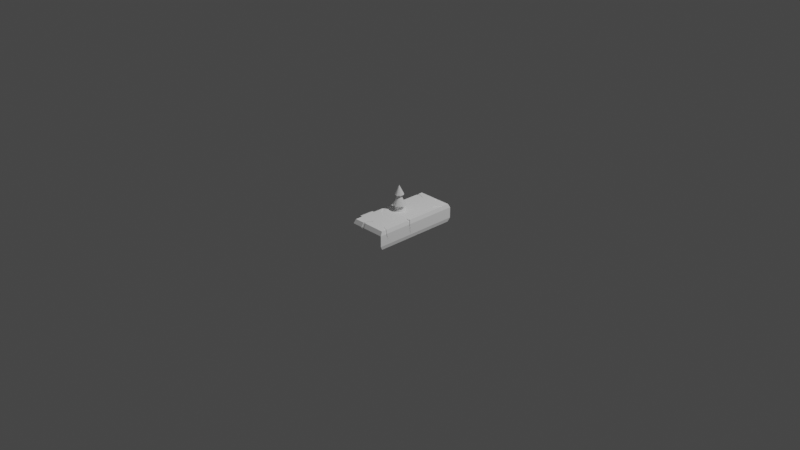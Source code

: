 # Source: WoodenElementRight.blend  (saved by Blender 3.0.42; exported with 4.5.12 LTS)
import bpy
from mathutils import Matrix  # noqa: F401  (used for matrix-valued properties, if any)

bpy.ops.wm.read_factory_settings(use_empty=True)
scene = bpy.context.scene
scene.name = 'Scene'

# ---- collections
col_collection = bpy.data.collections.new('Collection'); scene.collection.children.link(col_collection)

# ---- materials (node trees are filled in below, after node groups)
mat_zipcolor = bpy.data.materials.new('ZIPColor')
mat_zipcolor.use_transparent_shadow = False
mat_zipcolor.diffuse_color = (1.0, 1.0, 1.0, 1.0)

# ---- material node trees

# ---- world
world_world = bpy.data.worlds.new('World'); scene.world = world_world
world_world.use_nodes = True; world_world.node_tree.nodes.clear()
_N = world_world.node_tree.nodes; _L = world_world.node_tree.links
n0 = _N.new('ShaderNodeOutputWorld'); n0.name = 'World Output'; n0.location = (300, 300)
n1 = _N.new('ShaderNodeBackground'); n1.name = 'Background'; n1.location = (10, 300)
n1.inputs[0].default_value = (0.05088, 0.05088, 0.05088, 1.0)
_L.new(n1.outputs[0], n0.inputs[0])
n0.is_active_output = True
world_world.color = (0.05088, 0.05088, 0.05088)
world_world.use_sun_shadow = False
world_world.sun_shadow_jitter_overblur = 0.0

# ---- cameras
cam_camera = bpy.data.cameras.new('Camera')
cam_camera.clip_end = 100.0
cam_camera.ortho_scale = 7.314

# ---- lights
light_light = bpy.data.lights.new('Light', 'POINT')
light_light.transmission_factor = 0.0
light_light.energy = 1000.0
light_light.shadow_soft_size = 0.1
light_light.shadow_maximum_resolution = 0.006
light_light.use_absolute_resolution = True

# ---- meshes
me_cube_002 = bpy.data.meshes.new('Cube.002')
me_cube_002.from_pydata([(0.24, 0.456, -0.1), (0.24, 0.456, 0.1), (0.24, -0.456, -0.1), (0.24, -0.456, 0.1), (-0.14, 0.456, -0.1), (-0.14, 0.456, 0.1), (-0.14, -0.456, -0.1), (-0.14, -0.456, 0.1), (0.24, -0.304, -0.1), (0.24, -0.152, -0.1), (0.24, 1.88e-08, -0.1), (0.24, 0.152, -0.1), (0.24, 0.304, -0.1), (0.24, 0.304, 0.1), (0.24, 0.152, 0.1), (0.24, 1.88e-08, 0.1), (0.24, -0.152, 0.1), (0.24, -0.304, 0.1), (-0.14, 0.304, -0.1), (-0.14, 0.152, -0.1), (-0.14, -1.442e-08, -0.1), (-0.14, -0.152, -0.1), (-0.14, -0.304, -0.1), (-0.14, -0.304, 0.1), (-0.14, -0.152, 0.1), (-0.14, -1.442e-08, 0.1), (-0.14, 0.152, 0.1), (-0.14, 0.304, 0.1), (0.25, 0.48, -0.05833), (0.25, 0.48, 0.05833), (0.25, -0.48, 0.05833), (0.25, -0.48, -0.05833), (-0.15, -0.48, 0.05833), (-0.15, -0.48, -0.05833), (-0.15, 0.48, 0.05833), (-0.15, 0.48, -0.05833), (-0.15, -0.32, 0.05833), (-0.15, -0.32, -0.05833), (-0.15, -0.16, 0.05833), (-0.15, -0.16, -0.05833), (-0.15, -1.53e-08, 0.05833), (-0.15, -1.53e-08, -0.05833), (-0.15, 0.14, 0.07292), (-0.15, 0.14, -0.07292), (-0.15, 0.34, 0.07292), (-0.15, 0.34, -0.07292), (0.25, 0.32, 0.05833), (0.25, 0.32, -0.05833), (0.25, 0.16, 0.05833), (0.25, 0.16, -0.05833), (0.25, 1.967e-08, 0.05833), (0.25, 1.967e-08, -0.05833), (0.25, -0.16, 0.05833), (0.25, -0.16, -0.05833), (0.25, -0.32, 0.05833), (0.25, -0.32, -0.05833), (-0.05, 0.16, 0.05833), (-0.05, 0.16, -0.05833), (-0.05, 0.32, 0.05833), (-0.05, 0.32, -0.05833), (-0.225, -0.32, 0.05833), (-0.225, -0.32, -0.05833), (-0.225, -0.16, 0.05833), (-0.225, -0.16, -0.05833), (-0.25, -0.304, 0.04667), (-0.25, -0.304, -0.04667), (-0.25, -0.176, 0.04667), (-0.25, -0.176, -0.04667), (-0.14, 0.3794, 0.1), (-0.14, 0.4096, 0.1), (-0.15, 0.3921, 0.06749), (-0.04524, 0.3799, 0.1), (-0.14, 0.3794, 0.1), (-0.14, 0.4096, 0.1), (-0.15, 0.3921, 0.06749), (-0.04524, 0.3799, 0.1), (-0.1374, 0.3794, 0.09651), (-0.1374, 0.4096, 0.09651), (-0.04266, 0.3799, 0.09651), (-0.1474, 0.3921, 0.06401), (0.07559, 0.456, 0.1), (0.08994, 0.456, 0.1), (0.08391, 0.4011, 0.1), (0.08646, 0.4708, 0.07434), (0.07559, 0.4545, 0.09742), (0.08994, 0.4545, 0.09742), (0.08391, 0.3996, 0.09742), (0.08646, 0.4693, 0.07176), (0.2009, 0.304, 0.1), (0.1879, 0.304, 0.1), (0.25, 0.3694, 0.05833), (0.24, 0.3846, 0.1), (0.24, 0.3625, 0.1), (0.2068, 0.3489, 0.1), (0.2174, 0.3353, 0.1), (0.1704, 0.2569, 0.1), (0.1996, 0.304, 0.09699), (0.1866, 0.304, 0.09699), (0.2387, 0.3846, 0.09699), (0.2387, 0.3625, 0.09699), (0.2055, 0.3489, 0.09699), (0.2161, 0.3353, 0.09699), (0.1691, 0.2569, 0.09699), (0.2487, 0.3694, 0.05532), (0.25, -0.08785, 0.05833), (0.25, -0.1054, 0.05833), (0.25, -0.08038, -0.05833), (0.24, -0.0811, 0.1), (0.24, -0.1064, 0.1), (0.1925, -0.09003, 0.1), (0.2368, -0.08785, 0.05007), (0.2368, -0.1054, 0.05007), (0.2268, -0.0811, 0.09173), (0.2268, -0.1064, 0.09173), (0.2368, -0.08038, -0.0666), (0.1792, -0.09003, 0.09173), (0.24, -0.3986, 0.1), (0.24, -0.4183, 0.1), (0.25, -0.3992, 0.05833), (0.25, -0.4164, 0.05833), (0.25, -0.3802, -0.011), (0.1752, -0.3709, 0.1), (0.2326, -0.3986, 0.09535), (0.2326, -0.4183, 0.09535), (0.2426, -0.3992, 0.05368), (0.2426, -0.4164, 0.05368), (0.2426, -0.3802, -0.01565), (0.1678, -0.3709, 0.09535), (0.01844, -0.48, -0.05833), (-0.005606, -0.48, -0.05833), (0.001284, -0.456, 0.1), (-0.02799, -0.456, 0.1), (-0.008155, -0.456, -0.1), (0.01272, -0.456, -0.1), (0.004599, -0.48, 0.05833), (-0.02796, -0.48, 0.05833), (0.02878, -0.304, -0.1), (0.0123, -0.3692, 0.1), (0.01844, -0.476, -0.05833), (-0.005606, -0.476, -0.05833), (0.001284, -0.452, 0.1), (-0.02799, -0.452, 0.1), (-0.008155, -0.452, -0.1), (0.01272, -0.452, -0.1), (0.004599, -0.476, 0.05833), (-0.02796, -0.476, 0.05833), (0.0123, -0.3652, 0.1), (0.02878, -0.3, -0.1), (-0.14, -0.09829, 0.1), (-0.14, -0.05665, 0.1), (-0.15, -0.0825, 0.05833), (-0.15, -0.05364, 0.05833), (-0.06346, -0.152, 0.1), (-0.1029, -0.152, 0.1), (-0.04783, -0.1879, 0.1), (-0.15, -0.1021, -0.0259), (-0.1371, -0.09829, 0.09672), (-0.1371, -0.05665, 0.09672), (-0.1471, -0.0825, 0.05505), (-0.1471, -0.05364, 0.05505), (-0.06056, -0.152, 0.09672), (-0.1, -0.152, 0.09672), (-0.04493, -0.1879, 0.09672), (-0.1471, -0.1021, -0.02918), (-0.14, 0.4092, -0.1), (-0.14, 0.3834, -0.1), (-0.15, 0.4176, -0.06484), (-0.0685, 0.3465, -0.1), (-0.1367, 0.4092, -0.09558), (-0.1367, 0.3834, -0.09558), (-0.1467, 0.4176, -0.06042), (-0.06517, 0.3465, -0.09558), (0.09505, 0.48, -0.05833), (0.121, 0.48, -0.05833), (0.1117, 0.456, -0.1), (0.09077, 0.456, -0.1), (0.07481, 0.48, 0.02758), (0.03693, 0.3491, -0.1), (0.09505, 0.4754, -0.05465), (0.121, 0.4754, -0.05465), (0.1117, 0.4514, -0.09632), (0.09077, 0.4514, -0.09632), (0.07481, 0.4754, 0.03126), (0.03693, 0.3446, -0.09632), (0.25, 0.2428, -0.05833), (0.24, 0.2206, -0.1), (0.24, 0.2386, -0.1), (0.1949, 0.2368, -0.1), (0.2389, 0.2206, -0.0986), (0.2389, 0.2386, -0.0986), (0.1938, 0.2368, -0.0986), (0.2489, 0.2428, -0.05693), (0.1595, 1.176e-08, -0.1), (0.1979, 1.512e-08, -0.1), (0.24, 0.01656, -0.1), (0.24, 0.03489, -0.1), (0.25, 0.04046, -0.05833), (0.1219, -0.02304, -0.1), (0.2073, 0.02923, -0.1), (0.1587, 1.176e-08, -0.09804), (0.1971, 1.512e-08, -0.09804), (0.2391, 0.01656, -0.09804), (0.2391, 0.03489, -0.09804), (0.1211, -0.02304, -0.09804), (0.2491, 0.04046, -0.05638), (0.2064, 0.02923, -0.09804), (-0.14, 0.05635, -0.1), (-0.14, 0.04158, -0.1), (-0.15, 0.05071, -0.06362), (-0.15, 0.0673, -0.06534), (-0.15, 0.06165, 0.01058), (-0.08797, 0.03311, -0.1), (-0.1336, 0.0564, -0.09586), (-0.1336, 0.04163, -0.09586), (-0.1436, 0.05076, -0.05947), (-0.1436, 0.06735, -0.0612), (-0.1436, 0.0617, 0.01472), (-0.08155, 0.03316, -0.09586)], [], [(54, 17, 116, 118), (30, 3, 130, 134), (44, 27, 68, 70), (34, 5, 80, 83, 81, 1, 29), (12, 18, 165, 167, 164, 4, 175, 177, 174, 0), (27, 89, 93, 91, 1, 81, 82, 80, 5, 69, 71, 68), (7, 131, 137, 130, 3, 117, 121, 116, 17, 23), (23, 17, 16, 152, 154, 153, 24), (24, 153, 148), (25, 15, 14, 26), (26, 14, 13, 88, 95, 89, 27), (2, 133, 136, 8), (8, 136, 22, 21, 9), (9, 21, 20, 192, 197, 193, 10), (10, 193, 194), (11, 19, 18, 12, 186, 187, 185), (32, 7, 23, 36), (36, 23, 24, 38), (38, 24, 148, 150), (40, 25, 26, 42), (42, 26, 27, 44), (29, 1, 91, 90), (46, 13, 14, 48), (48, 14, 15, 50), (50, 15, 107, 104), (52, 16, 17, 54), (9, 53, 55, 8), (53, 52, 54, 55), (10, 51, 106, 53, 9), (51, 50, 104, 106), (11, 49, 196, 195), (49, 48, 50, 51, 196), (12, 47, 184, 186), (47, 46, 48, 49, 184), (0, 28, 47, 12), (28, 29, 90, 46, 47), (19, 43, 45, 18), (44, 45, 59, 58), (20, 41, 208, 207), (41, 40, 42, 43, 209, 210, 208), (21, 39, 41, 20), (39, 38, 150, 155, 151, 40, 41), (22, 37, 39, 21), (36, 38, 62, 60), (6, 33, 37, 22), (33, 32, 36, 37), (4, 35, 172, 175), (35, 34, 29, 28, 173, 176, 172), (18, 45, 166, 165), (45, 44, 70, 34, 35, 166), (2, 31, 128, 133), (31, 30, 134, 128), (8, 55, 31, 2), (55, 54, 118, 120, 119, 30, 31), (57, 56, 58, 59), (42, 44, 58, 56), (43, 42, 56, 57), (45, 43, 57, 59), (60, 62, 66, 64), (38, 39, 63, 62), (39, 37, 61, 63), (37, 36, 60, 61), (65, 64, 66, 67), (62, 63, 67, 66), (63, 61, 65, 67), (61, 60, 64, 65), (68, 70, 74, 72), (71, 69, 77, 78), (70, 69, 5, 34), (70, 68, 76, 79), (69, 71, 75, 73), (70, 69, 73, 74), (71, 68, 72, 75), (76, 78, 77), (77, 79, 76), (69, 70, 79, 77), (68, 71, 78, 76), (84, 86, 85), (82, 81, 85, 86), (81, 83, 87, 85), (85, 87, 84), (83, 80, 84, 87), (80, 82, 86, 84), (98, 100, 97, 96, 101, 99), (95, 88, 96, 102), (92, 94, 88, 13), (90, 91, 98, 103), (90, 92, 13, 46), (91, 93, 100, 98), (97, 102, 96), (99, 103, 98), (94, 92, 99, 101), (93, 89, 97, 100), (92, 90, 103, 99), (89, 95, 102, 97), (88, 94, 101, 96), (111, 114, 110), (106, 105, 52, 53), (105, 106, 114, 111), (108, 105, 111, 113), (105, 108, 16, 52), (109, 108, 113, 115), (110, 112, 113, 111), (112, 115, 113), (107, 109, 115, 112), (104, 107, 112, 110), (106, 104, 110, 114), (125, 126, 124), (119, 120, 126, 125), (121, 117, 123, 127), (117, 119, 125, 123), (119, 117, 3, 30), (122, 127, 123), (124, 122, 123, 125), (118, 116, 122, 124), (116, 121, 127, 122), (120, 118, 124, 126), (143, 138, 139, 142), (129, 132, 142, 139), (132, 129, 33, 6), (130, 137, 146, 140), (132, 136, 147, 142), (129, 135, 32, 33), (134, 130, 140, 144), (132, 6, 22, 136), (137, 131, 141, 146), (135, 131, 7, 32), (140, 146, 141), (138, 144, 145, 139), (147, 143, 142), (144, 140, 141, 145), (136, 133, 143, 147), (135, 129, 139, 145), (133, 128, 138, 143), (131, 135, 145, 141), (128, 134, 144, 138), (161, 162, 160), (153, 154, 162, 161), (155, 150, 158, 163), (150, 148, 156, 158), (151, 149, 25, 40), (148, 153, 161, 156), (149, 152, 16, 108, 109, 107, 15, 25), (159, 163, 158), (158, 156, 157, 159), (156, 161, 160, 157), (152, 149, 157, 160), (149, 151, 159, 157), (151, 155, 163, 159), (154, 152, 160, 162), (169, 170, 168), (165, 166, 170, 169), (164, 166, 35, 4), (167, 165, 169, 171), (168, 171, 169), (164, 167, 171, 168), (166, 164, 168, 170), (181, 178, 179, 180), (175, 172, 178, 181), (174, 173, 28, 0), (172, 176, 182, 178), (177, 175, 181, 183), (178, 182, 179), (180, 183, 181), (174, 177, 183, 180), (176, 173, 179, 182), (173, 174, 180, 179), (188, 190, 189), (185, 187, 190, 188), (184, 185, 188, 191), (185, 184, 49, 11), (189, 191, 188), (186, 184, 191, 189), (187, 186, 189, 190), (200, 203, 199), (194, 193, 200, 201), (193, 197, 203, 200), (194, 196, 51, 10), (196, 194, 201, 204), (195, 198, 192, 20, 207, 211, 206, 19, 11), (202, 204, 201), (201, 200, 199, 205, 202), (192, 198, 205, 199), (195, 196, 204, 202), (197, 192, 199, 203), (198, 195, 202, 205), (214, 216, 215), (206, 211, 217, 212), (209, 206, 212, 215), (208, 210, 216, 214), (206, 209, 43, 19), (212, 217, 213), (213, 214, 215, 212), (210, 209, 215, 216), (207, 208, 214, 213), (211, 207, 213, 217)])
_uv = me_cube_002.uv_layers.new(name='UVMap')
_uv.uv.foreach_set('vector', [0.5417, 0.2083, 0.625, 0.2083, 0.625, 0.2343, 0.5417, 0.229, 0.5417, 0.25, 0.625, 0.25, 0.625, 0.4071, 0.5417, 0.4034, 0.5417, 0.7083, 0.625, 0.7083, 0.625, 0.729, 0.5417, 0.7238, 0.5417, 0.75, 0.625, 0.75, 0.625, 0.8918, 0.5737, 0.8982, 0.625, 0.9013, 0.625, 1.0, 0.5417, 1.0, 0.125, 0.7083, 0.375, 0.7083, 0.375, 0.7301, 0.328, 0.72, 0.375, 0.7372, 0.375, 0.75, 0.2232, 0.75, 0.2586, 0.7207, 0.2094, 0.75, 0.125, 0.75, 0.625, 0.7083, 0.8407, 0.7083, 0.8532, 0.7206, 0.875, 0.7304, 0.875, 0.75, 0.7763, 0.75, 0.7723, 0.7349, 0.7668, 0.75, 0.625, 0.75, 0.625, 0.7373, 0.6873, 0.7291, 0.625, 0.729, 0.625, 0.5, 0.6987, 0.5, 0.7252, 0.5238, 0.7179, 0.5, 0.875, 0.5, 0.875, 0.5103, 0.8324, 0.5233, 0.875, 0.5157, 0.875, 0.5417, 0.625, 0.5417, 0.625, 0.5417, 0.875, 0.5417, 0.875, 0.5833, 0.6754, 0.5833, 0.6856, 0.5735, 0.6494, 0.5833, 0.625, 0.5833, 0.625, 0.5833, 0.6494, 0.5833, 0.625, 0.5981, 0.625, 0.625, 0.875, 0.625, 0.875, 0.6667, 0.625, 0.6667, 0.625, 0.6667, 0.875, 0.6667, 0.875, 0.7083, 0.8493, 0.7083, 0.8292, 0.6954, 0.8407, 0.7083, 0.625, 0.7083, 0.125, 0.5, 0.2745, 0.5, 0.264, 0.5417, 0.125, 0.5417, 0.125, 0.5417, 0.264, 0.5417, 0.375, 0.5417, 0.375, 0.5833, 0.125, 0.5833, 0.125, 0.5833, 0.375, 0.5833, 0.375, 0.625, 0.1779, 0.625, 0.2027, 0.6187, 0.1527, 0.625, 0.125, 0.625, 0.125, 0.625, 0.1527, 0.625, 0.125, 0.6295, 0.125, 0.6667, 0.375, 0.6667, 0.375, 0.7083, 0.125, 0.7083, 0.125, 0.6904, 0.1546, 0.6899, 0.125, 0.6855, 0.5417, 0.5, 0.625, 0.5, 0.625, 0.5417, 0.5417, 0.5417, 0.5417, 0.5417, 0.625, 0.5417, 0.625, 0.5833, 0.5417, 0.5833, 0.5417, 0.5833, 0.625, 0.5833, 0.625, 0.5981, 0.5417, 0.6035, 0.5417, 0.625, 0.625, 0.625, 0.625, 0.6667, 0.5417, 0.6667, 0.5417, 0.6667, 0.625, 0.6667, 0.625, 0.7083, 0.5417, 0.7083, 0.5417, 0.0, 0.625, 0.0, 0.625, 0.01957, 0.5417, 0.0288, 0.5417, 0.04167, 0.625, 0.04167, 0.625, 0.08333, 0.5417, 0.08333, 0.5417, 0.08333, 0.625, 0.08333, 0.625, 0.125, 0.5417, 0.125, 0.5417, 0.125, 0.625, 0.125, 0.625, 0.1472, 0.5417, 0.1479, 0.5417, 0.1667, 0.625, 0.1667, 0.625, 0.2083, 0.5417, 0.2083, 0.375, 0.1667, 0.4583, 0.1667, 0.4583, 0.2083, 0.375, 0.2083, 0.4583, 0.1667, 0.5417, 0.1667, 0.5417, 0.2083, 0.4583, 0.2083, 0.375, 0.125, 0.4583, 0.125, 0.4583, 0.1459, 0.4583, 0.1667, 0.375, 0.1667, 0.4583, 0.125, 0.5417, 0.125, 0.5417, 0.1479, 0.4583, 0.1459, 0.375, 0.08333, 0.4583, 0.08333, 0.4583, 0.1145, 0.375, 0.1154, 0.4583, 0.08333, 0.5417, 0.08333, 0.5417, 0.125, 0.4583, 0.125, 0.4583, 0.1145, 0.375, 0.04167, 0.4583, 0.04167, 0.4583, 0.06177, 0.375, 0.05961, 0.4583, 0.04167, 0.5417, 0.04167, 0.5417, 0.08333, 0.4583, 0.08333, 0.4583, 0.06177, 0.375, 0.0, 0.4583, 0.0, 0.4583, 0.04167, 0.375, 0.04167, 0.4583, 0.0, 0.5417, 0.0, 0.5417, 0.0288, 0.5417, 0.04167, 0.4583, 0.04167, 0.375, 0.6667, 0.4583, 0.6667, 0.4583, 0.7083, 0.375, 0.7083, 0.5417, 0.7083, 0.4583, 0.7083, 0.4583, 0.7083, 0.5417, 0.7083, 0.375, 0.625, 0.4583, 0.625, 0.4583, 0.6401, 0.375, 0.6364, 0.4583, 0.625, 0.5417, 0.625, 0.5417, 0.6667, 0.4583, 0.6667, 0.4583, 0.645, 0.5068, 0.6433, 0.4583, 0.6401, 0.375, 0.5833, 0.4583, 0.5833, 0.4583, 0.625, 0.375, 0.625, 0.4583, 0.5833, 0.5417, 0.5833, 0.5417, 0.6035, 0.4815, 0.5984, 0.5417, 0.611, 0.5417, 0.625, 0.4583, 0.625, 0.375, 0.5417, 0.4583, 0.5417, 0.4583, 0.5833, 0.375, 0.5833, 0.5417, 0.5417, 0.5417, 0.5833, 0.5417, 0.5833, 0.5417, 0.5417, 0.375, 0.5, 0.4583, 0.5, 0.4583, 0.5417, 0.375, 0.5417, 0.4583, 0.5, 0.5417, 0.5, 0.5417, 0.5417, 0.4583, 0.5417, 0.375, 0.75, 0.4583, 0.75, 0.4583, 0.9032, 0.375, 0.9018, 0.4583, 0.75, 0.5417, 0.75, 0.5417, 1.0, 0.4583, 1.0, 0.4583, 0.9194, 0.5197, 0.8905, 0.4583, 0.9032, 0.375, 0.7083, 0.4583, 0.7083, 0.4583, 0.7314, 0.375, 0.7301, 0.4583, 0.7083, 0.5417, 0.7083, 0.5417, 0.7238, 0.5417, 0.75, 0.4583, 0.75, 0.4583, 0.7314, 0.375, 0.25, 0.4583, 0.25, 0.4583, 0.3947, 0.375, 0.3995, 0.4583, 0.25, 0.5417, 0.25, 0.5417, 0.4034, 0.4583, 0.3947, 0.375, 0.2083, 0.4583, 0.2083, 0.4583, 0.25, 0.375, 0.25, 0.4583, 0.2083, 0.5417, 0.2083, 0.5417, 0.229, 0.4921, 0.224, 0.5417, 0.2334, 0.5417, 0.25, 0.4583, 0.25, 0.4583, 0.6667, 0.5417, 0.6667, 0.5417, 0.7083, 0.4583, 0.7083, 0.5417, 0.6667, 0.5417, 0.7083, 0.5417, 0.7083, 0.5417, 0.6667, 0.4583, 0.6667, 0.5417, 0.6667, 0.5417, 0.6667, 0.4583, 0.6667, 0.4583, 0.7083, 0.4583, 0.6667, 0.4583, 0.6667, 0.4583, 0.7083, 0.5417, 0.5417, 0.5417, 0.5833, 0.5417, 0.5833, 0.5417, 0.5417, 0.5417, 0.5833, 0.4583, 0.5833, 0.4583, 0.5833, 0.5417, 0.5833, 0.4583, 0.5833, 0.4583, 0.5417, 0.4583, 0.5417, 0.4583, 0.5833, 0.4583, 0.5417, 0.5417, 0.5417, 0.5417, 0.5417, 0.4583, 0.5417, 0.4583, 0.5417, 0.5417, 0.5417, 0.5417, 0.5833, 0.4583, 0.5833, 0.5417, 0.5833, 0.4583, 0.5833, 0.4583, 0.5833, 0.5417, 0.5833, 0.4583, 0.5833, 0.4583, 0.5417, 0.4583, 0.5417, 0.4583, 0.5833, 0.4583, 0.5417, 0.5417, 0.5417, 0.5417, 0.5417, 0.4583, 0.5417, 0.625, 0.729, 0.5417, 0.7238, 0.5417, 0.7238, 0.625, 0.729, 0.6873, 0.7291, 0.625, 0.7373, 0.625, 0.7373, 0.6873, 0.7291, 0.5417, 0.7238, 0.625, 0.7373, 0.625, 0.75, 0.5417, 0.75, 0.5417, 0.7238, 0.625, 0.729, 0.625, 0.729, 0.5417, 0.7238, 0.625, 0.7373, 0.6873, 0.7291, 0.6873, 0.7291, 0.625, 0.7373, 0.5417, 0.7238, 0.625, 0.7373, 0.625, 0.7373, 0.5417, 0.7238, 0.6873, 0.7291, 0.625, 0.729, 0.625, 0.729, 0.6873, 0.7291, 0.625, 0.729, 0.6873, 0.7291, 0.625, 0.7373, 0.625, 0.7373, 0.5417, 0.7238, 0.625, 0.729, 0.625, 0.7373, 0.5417, 0.7238, 0.5417, 0.7238, 0.625, 0.7373, 0.625, 0.729, 0.6873, 0.7291, 0.6873, 0.7291, 0.625, 0.729, 0.7668, 0.75, 0.7723, 0.7349, 0.7763, 0.75, 0.7723, 0.7349, 0.7763, 0.75, 0.7763, 0.75, 0.7723, 0.7349, 0.625, 0.9013, 0.5737, 0.8982, 0.5737, 0.8982, 0.625, 0.9013, 0.625, 0.9013, 0.5737, 0.8982, 0.625, 0.8918, 0.5737, 0.8982, 0.625, 0.8918, 0.625, 0.8918, 0.5737, 0.8982, 0.7668, 0.75, 0.7723, 0.7349, 0.7723, 0.7349, 0.7668, 0.75, 0.875, 0.7304, 0.8532, 0.7206, 0.8407, 0.7083, 0.8493, 0.7083, 0.8601, 0.7169, 0.875, 0.7244, 0.8292, 0.6954, 0.8493, 0.7083, 0.8493, 0.7083, 0.8292, 0.6954, 0.875, 0.7244, 0.8601, 0.7169, 0.8493, 0.7083, 0.875, 0.7083, 0.5417, 0.0288, 0.625, 0.01957, 0.625, 0.01957, 0.5417, 0.0288, 0.5417, 0.0288, 0.625, 0.02563, 0.625, 0.04167, 0.5417, 0.04167, 0.875, 0.7304, 0.8532, 0.7206, 0.8532, 0.7206, 0.875, 0.7304, 0.8407, 0.7083, 0.8292, 0.6954, 0.8493, 0.7083, 0.625, 0.02563, 0.5417, 0.0288, 0.625, 0.01957, 0.8601, 0.7169, 0.875, 0.7244, 0.875, 0.7244, 0.8601, 0.7169, 0.8532, 0.7206, 0.8407, 0.7083, 0.8407, 0.7083, 0.8532, 0.7206, 0.625, 0.02563, 0.5417, 0.0288, 0.5417, 0.0288, 0.625, 0.02563, 0.8407, 0.7083, 0.8292, 0.6954, 0.8292, 0.6954, 0.8407, 0.7083, 0.8493, 0.7083, 0.8601, 0.7169, 0.8601, 0.7169, 0.8493, 0.7083, 0.5417, 0.1525, 0.4583, 0.1459, 0.5417, 0.1479, 0.4583, 0.1459, 0.5417, 0.1525, 0.5417, 0.1667, 0.4583, 0.1667, 0.5417, 0.1525, 0.4583, 0.1459, 0.4583, 0.1459, 0.5417, 0.1525, 0.625, 0.1542, 0.5417, 0.1525, 0.5417, 0.1525, 0.625, 0.1542, 0.5417, 0.1525, 0.625, 0.1542, 0.625, 0.1667, 0.5417, 0.1667, 0.8437, 0.6003, 0.875, 0.5958, 0.875, 0.5958, 0.8437, 0.6003, 0.5417, 0.1479, 0.625, 0.1472, 0.625, 0.1542, 0.5417, 0.1525, 0.875, 0.6028, 0.8437, 0.6003, 0.875, 0.5958, 0.875, 0.6028, 0.8437, 0.6003, 0.8437, 0.6003, 0.875, 0.6028, 0.5417, 0.1479, 0.625, 0.1472, 0.625, 0.1472, 0.5417, 0.1479, 0.4583, 0.1459, 0.5417, 0.1479, 0.5417, 0.1479, 0.4583, 0.1459, 0.5417, 0.2334, 0.4921, 0.224, 0.5417, 0.229, 0.5417, 0.2334, 0.4921, 0.224, 0.4921, 0.224, 0.5417, 0.2334, 0.8324, 0.5233, 0.875, 0.5103, 0.875, 0.5103, 0.8324, 0.5233, 0.625, 0.2397, 0.5417, 0.2334, 0.5417, 0.2334, 0.625, 0.2397, 0.5417, 0.2334, 0.625, 0.2397, 0.625, 0.25, 0.5417, 0.25, 0.875, 0.5157, 0.8324, 0.5233, 0.875, 0.5103, 0.5417, 0.229, 0.625, 0.2343, 0.625, 0.2397, 0.5417, 0.2334, 0.5417, 0.229, 0.625, 0.2343, 0.625, 0.2343, 0.5417, 0.229, 0.875, 0.5157, 0.8324, 0.5233, 0.8324, 0.5233, 0.875, 0.5157, 0.4921, 0.224, 0.5417, 0.229, 0.5417, 0.229, 0.4921, 0.224, 0.375, 0.3995, 0.4583, 0.3947, 0.4583, 0.4098, 0.375, 0.4133, 0.4583, 0.4098, 0.375, 0.4133, 0.375, 0.4133, 0.4583, 0.4098, 0.375, 0.4133, 0.4583, 0.4098, 0.4583, 0.5, 0.375, 0.5, 0.7179, 0.5, 0.7252, 0.5238, 0.7252, 0.5238, 0.7179, 0.5, 0.2883, 0.5, 0.264, 0.5417, 0.264, 0.5417, 0.2883, 0.5, 0.4583, 0.4098, 0.5417, 0.4237, 0.5417, 0.5, 0.4583, 0.5, 0.5417, 0.4034, 0.625, 0.4071, 0.625, 0.4071, 0.5417, 0.4034, 0.2883, 0.5, 0.375, 0.5, 0.375, 0.5417, 0.264, 0.5417, 0.7252, 0.5238, 0.6987, 0.5, 0.6987, 0.5, 0.7252, 0.5238, 0.5417, 0.4237, 0.625, 0.4263, 0.625, 0.5, 0.5417, 0.5, 0.7179, 0.5, 0.7252, 0.5238, 0.6987, 0.5, 0.4583, 0.3947, 0.5417, 0.4034, 0.5417, 0.4237, 0.4583, 0.4098, 0.264, 0.5417, 0.2745, 0.5, 0.2883, 0.5, 0.5417, 0.4034, 0.625, 0.4071, 0.625, 0.4263, 0.5417, 0.4237, 0.264, 0.5417, 0.2745, 0.5, 0.2745, 0.5, 0.264, 0.5417, 0.5417, 0.4237, 0.4583, 0.4098, 0.4583, 0.4098, 0.5417, 0.4237, 0.375, 0.3995, 0.4583, 0.3947, 0.4583, 0.3947, 0.375, 0.3995, 0.625, 0.4263, 0.5417, 0.4237, 0.5417, 0.4237, 0.625, 0.4263, 0.4583, 0.3947, 0.5417, 0.4034, 0.5417, 0.4034, 0.4583, 0.3947, 0.6494, 0.5833, 0.6856, 0.5735, 0.6754, 0.5833, 0.6494, 0.5833, 0.6856, 0.5735, 0.6856, 0.5735, 0.6494, 0.5833, 0.4815, 0.5984, 0.5417, 0.6035, 0.5417, 0.6035, 0.4815, 0.5984, 0.5417, 0.6035, 0.625, 0.5981, 0.625, 0.5981, 0.5417, 0.6035, 0.5417, 0.611, 0.625, 0.6095, 0.625, 0.625, 0.5417, 0.625, 0.625, 0.5981, 0.6494, 0.5833, 0.6494, 0.5833, 0.625, 0.5981, 0.625, 0.6095, 0.6754, 0.5833, 0.875, 0.5833, 0.875, 0.5958, 0.8437, 0.6003, 0.875, 0.6028, 0.875, 0.625, 0.625, 0.625, 0.5417, 0.611, 0.4815, 0.5984, 0.5417, 0.6035, 0.5417, 0.6035, 0.625, 0.5981, 0.625, 0.6095, 0.5417, 0.611, 0.625, 0.5981, 0.6494, 0.5833, 0.6754, 0.5833, 0.625, 0.6095, 0.6754, 0.5833, 0.625, 0.6095, 0.625, 0.6095, 0.6754, 0.5833, 0.625, 0.6095, 0.5417, 0.611, 0.5417, 0.611, 0.625, 0.6095, 0.5417, 0.611, 0.4815, 0.5984, 0.4815, 0.5984, 0.5417, 0.611, 0.6856, 0.5735, 0.6754, 0.5833, 0.6754, 0.5833, 0.6856, 0.5735, 0.375, 0.7301, 0.4583, 0.7314, 0.375, 0.7372, 0.375, 0.7301, 0.4583, 0.7314, 0.4583, 0.7314, 0.375, 0.7301, 0.375, 0.7372, 0.4583, 0.7314, 0.4583, 0.75, 0.375, 0.75, 0.328, 0.72, 0.375, 0.7301, 0.375, 0.7301, 0.328, 0.72, 0.375, 0.7372, 0.328, 0.72, 0.375, 0.7301, 0.375, 0.7372, 0.328, 0.72, 0.328, 0.72, 0.375, 0.7372, 0.4583, 0.7314, 0.375, 0.7372, 0.375, 0.7372, 0.4583, 0.7314, 0.375, 0.9018, 0.4583, 0.9032, 0.4583, 0.9194, 0.375, 0.9156, 0.375, 0.9018, 0.4583, 0.9032, 0.4583, 0.9032, 0.375, 0.9018, 0.375, 0.9156, 0.4583, 0.9194, 0.4583, 1.0, 0.375, 1.0, 0.4583, 0.9032, 0.5197, 0.8905, 0.5197, 0.8905, 0.4583, 0.9032, 0.2586, 0.7207, 0.2232, 0.75, 0.2232, 0.75, 0.2586, 0.7207, 0.4583, 0.9032, 0.5197, 0.8905, 0.4583, 0.9194, 0.2094, 0.75, 0.2586, 0.7207, 0.2232, 0.75, 0.2094, 0.75, 0.2586, 0.7207, 0.2586, 0.7207, 0.2094, 0.75, 0.5197, 0.8905, 0.4583, 0.9194, 0.4583, 0.9194, 0.5197, 0.8905, 0.4583, 0.9194, 0.375, 0.9156, 0.375, 0.9156, 0.4583, 0.9194, 0.125, 0.6855, 0.1546, 0.6899, 0.125, 0.6904, 0.125, 0.6855, 0.1546, 0.6899, 0.1546, 0.6899, 0.125, 0.6855, 0.4583, 0.06177, 0.375, 0.06453, 0.375, 0.06453, 0.4583, 0.06177, 0.375, 0.06453, 0.4583, 0.06177, 0.4583, 0.08333, 0.375, 0.08333, 0.375, 0.05961, 0.4583, 0.06177, 0.375, 0.06453, 0.375, 0.05961, 0.4583, 0.06177, 0.4583, 0.06177, 0.375, 0.05961, 0.1546, 0.6899, 0.125, 0.6904, 0.125, 0.6904, 0.1546, 0.6899, 0.1527, 0.625, 0.2027, 0.6187, 0.1779, 0.625, 0.125, 0.6295, 0.1527, 0.625, 0.1527, 0.625, 0.125, 0.6295, 0.1527, 0.625, 0.2027, 0.6187, 0.2027, 0.6187, 0.1527, 0.625, 0.375, 0.1205, 0.4583, 0.1145, 0.4583, 0.125, 0.375, 0.125, 0.4583, 0.1145, 0.375, 0.1205, 0.375, 0.1205, 0.4583, 0.1145, 0.125, 0.6346, 0.1465, 0.633, 0.1779, 0.625, 0.375, 0.625, 0.375, 0.6364, 0.3408, 0.6341, 0.375, 0.6404, 0.375, 0.6667, 0.125, 0.6667, 0.375, 0.1154, 0.4583, 0.1145, 0.375, 0.1205, 0.125, 0.6295, 0.1527, 0.625, 0.1779, 0.625, 0.1465, 0.633, 0.125, 0.6346, 0.1779, 0.625, 0.1465, 0.633, 0.1465, 0.633, 0.1779, 0.625, 0.375, 0.1154, 0.4583, 0.1145, 0.4583, 0.1145, 0.375, 0.1154, 0.2027, 0.6187, 0.1779, 0.625, 0.1779, 0.625, 0.2027, 0.6187, 0.1465, 0.633, 0.125, 0.6346, 0.125, 0.6346, 0.1465, 0.633, 0.4583, 0.6401, 0.5068, 0.6433, 0.4583, 0.645, 0.375, 0.6404, 0.3408, 0.6341, 0.3408, 0.6341, 0.375, 0.6404, 0.4583, 0.645, 0.375, 0.6404, 0.375, 0.6404, 0.4583, 0.645, 0.4583, 0.6401, 0.5068, 0.6433, 0.5068, 0.6433, 0.4583, 0.6401, 0.375, 0.6404, 0.4583, 0.645, 0.4583, 0.6667, 0.375, 0.6667, 0.375, 0.6404, 0.3408, 0.6341, 0.375, 0.6364, 0.375, 0.6364, 0.4583, 0.6401, 0.4583, 0.645, 0.375, 0.6404, 0.5068, 0.6433, 0.4583, 0.645, 0.4583, 0.645, 0.5068, 0.6433, 0.375, 0.6364, 0.4583, 0.6401, 0.4583, 0.6401, 0.375, 0.6364, 0.3408, 0.6341, 0.375, 0.6364, 0.375, 0.6364, 0.3408, 0.6341])
me_cube_002.materials.append(mat_zipcolor)
me_cube_002.use_remesh_fix_poles = True
me_cube_002.use_remesh_preserve_attributes = False
me_cube_002.update()
me_cone = bpy.data.meshes.new('Cone')
me_cone.from_pydata([(-7.752e-05, 0.04904, 0.2771), (0.009799, 0.04807, 0.2771), (0.01937, 0.04677, 0.2752), (0.02813, 0.04209, 0.2752), (0.0352, 0.03321, 0.2757), (0.04149, 0.02553, 0.2757), (0.04677, 0.01937, 0.2752), (0.04965, 0.009876, 0.2752), (0.04995, 0.000119, 0.2777), (0.04898, -0.009757, 0.2777), (0.04677, -0.01937, 0.2752), (0.04177, -0.02754, 0.2767), (0.03457, -0.03355, 0.2779), (0.02722, -0.04043, 0.2764), (0.01937, -0.04677, 0.2752), (0.009876, -0.04965, 0.2752), (9.033e-05, -0.04752, 0.2772), (-0.009786, -0.04654, 0.2772), (-0.01953, -0.04491, 0.2752), (-0.02828, -0.04023, 0.2752), (-0.0358, -0.0358, 0.2752), (-0.04209, -0.02813, 0.2752), (-0.04502, -0.01923, 0.277), (-0.0479, -0.009729, 0.277), (-0.05062, -2.082e-08, 0.2752), (-0.04845, 0.01069, 0.2765), (-0.04557, 0.02019, 0.2765), (-0.04209, 0.02813, 0.2752), (-0.03379, 0.03505, 0.276), (-0.02612, 0.04134, 0.276), (-0.01937, 0.04677, 0.2752), (-0.009876, 0.04965, 0.2752), (0.0, -2.142e-08, 0.3765), (0.003952, 0.06902, 0.1625), (0.01372, 0.06896, 0.1611), (0.02564, 0.06281, 0.1638), (0.0378, 0.05631, 0.1638), (0.05146, 0.04679, 0.1593), (0.06021, 0.03614, 0.1593), (0.06496, 0.02691, 0.1611), (0.06896, 0.01372, 0.1611), (0.07167, 0.0001618, 0.1593), (0.07032, -0.01356, 0.1593), (0.06248, -0.02563, 0.1643), (0.05598, -0.03779, 0.1643), (0.04782, -0.04691, 0.1646), (0.03717, -0.05566, 0.1646), (0.02691, -0.06496, 0.1611), (0.01372, -0.06896, 0.1611), (0.000819, -0.06772, 0.1627), (-0.0129, -0.06637, 0.1627), (-0.02691, -0.06496, 0.1611), (-0.03807, -0.0547, 0.1624), (-0.04873, -0.04595, 0.1624), (-0.05846, -0.03906, 0.1611), (-0.06496, -0.02691, 0.1611), (-0.06896, -0.01372, 0.1611), (-0.06665, 0.001191, 0.1649), (-0.0653, 0.01491, 0.1649), (-0.06496, 0.02691, 0.1611), (-0.05846, 0.03906, 0.1611), (-0.04799, 0.04888, 0.1621), (-0.03733, 0.05762, 0.1621), (-0.02691, 0.06496, 0.1611), (-0.009766, 0.06767, 0.1625), (0.0, -2.129e-08, 0.3018), (0.0, -2.102e-08, 0.02467), (-0.002469, 0.01241, -0.0006384), (-0.004843, 0.01169, -0.0006384), (-0.007031, 0.01052, -0.0006384), (-0.008949, 0.008949, -0.0006384), (-0.01052, 0.007031, -0.0006384), (-0.01169, 0.004843, -0.0006384), (-0.01241, 0.002469, -0.0006384), (-0.01266, -2.087e-08, -0.0006384), (-0.01241, -0.002469, -0.0006384), (-0.01169, -0.004843, -0.0006384), (-0.01052, -0.007031, -0.0006384), (-0.008949, -0.008949, -0.0006384), (-0.007031, -0.01052, -0.0006384), (-0.004843, -0.01169, -0.0006384), (-0.002469, -0.01241, -0.0006384), (0.0, -0.01266, -0.0006384), (0.002469, -0.01241, -0.0006384), (0.004843, -0.01169, -0.0006384), (0.007031, -0.01052, -0.0006384), (0.008949, -0.008949, -0.0006384), (0.01052, -0.007031, -0.0006384), (0.01169, -0.004843, -0.0006384), (0.01241, -0.002469, -0.0006384), (0.01266, -2.157e-08, -0.0006384), (0.01241, 0.002469, -0.0006384), (0.01169, 0.004843, -0.0006384), (0.01052, 0.007031, -0.0006384), (0.008949, 0.008949, -0.0006384), (0.007031, 0.01052, -0.0006384), (0.004843, 0.01169, -0.0006384), (0.002469, 0.01241, -0.0006384), (0.0, 0.01266, -0.0006384), (0.0, -2.128e-08, 0.2134), (-0.01517, 0.09303, 0.02121), (-0.03349, 0.08747, 0.02121), (-0.05426, 0.0812, 0.01812), (-0.07066, 0.06877, 0.01503), (-0.07963, 0.05424, 0.01819), (-0.08705, 0.03764, 0.02127), (-0.09153, 0.01941, 0.02235), (-0.0934, 0.0003572, 0.02235), (-0.09578, -0.01905, 0.01812), (-0.09022, -0.03737, 0.01812), (-0.07989, -0.05077, 0.0197), (-0.06775, -0.06557, 0.0197), (-0.05426, -0.0812, 0.01812), (-0.03737, -0.09022, 0.01812), (-0.01966, -0.09215, 0.02052), (-0.0006131, -0.09403, 0.02052), (0.01905, -0.09578, 0.01812), (0.03468, -0.08595, 0.02105), (0.05157, -0.07693, 0.02105), (0.06905, -0.06905, 0.01812), (0.0812, -0.05425, 0.01812), (0.08649, -0.03609, 0.02294), (0.09205, -0.01777, 0.02294), (0.09766, -2.555e-08, 0.01812), (0.09578, 0.01905, 0.01812), (0.0868, 0.0361, 0.02293), (0.07778, 0.05299, 0.02293), (0.06905, 0.06905, 0.01812), (0.05134, 0.07662, 0.02381), (0.03446, 0.08565, 0.02381), (0.01905, 0.09578, 0.01812), (0.0, 0.09766, 0.01812)], [], [(0, 32, 1), (1, 32, 2), (2, 32, 3), (3, 32, 4), (4, 32, 5), (5, 32, 6), (6, 32, 7), (7, 32, 8), (8, 32, 9), (9, 32, 10), (10, 32, 11), (11, 32, 12), (12, 32, 13), (13, 32, 14), (14, 32, 15), (15, 32, 16), (16, 32, 17), (17, 32, 18), (18, 32, 19), (19, 32, 20), (20, 32, 21), (21, 32, 22), (22, 32, 23), (23, 32, 24), (24, 32, 25), (25, 32, 26), (26, 32, 27), (27, 32, 28), (28, 32, 29), (29, 32, 30), (0, 1, 2, 3, 4, 5, 6, 7, 8, 9, 10, 11, 12, 13, 14, 15, 16, 17, 18, 19, 20, 21, 22, 23, 24, 25, 26, 27, 28, 29, 30, 31), (30, 32, 31), (31, 32, 0), (33, 65, 34), (34, 65, 35), (35, 65, 36), (36, 65, 37), (37, 65, 38), (38, 65, 39), (39, 65, 40), (40, 65, 41), (41, 65, 42), (42, 65, 43), (43, 65, 44), (44, 65, 45), (45, 65, 46), (46, 65, 47), (47, 65, 48), (48, 65, 49), (49, 65, 50), (50, 65, 51), (51, 65, 52), (52, 65, 53), (53, 65, 54), (54, 65, 55), (55, 65, 56), (56, 65, 57), (57, 65, 58), (58, 65, 59), (59, 65, 60), (60, 65, 61), (61, 65, 62), (62, 65, 63), (33, 34, 35, 36, 37, 38, 39, 40, 41, 42, 43, 44, 45, 46, 47, 48, 49, 50, 51, 52, 53, 54, 55, 56, 57, 58, 59, 60, 61, 62, 63, 64), (63, 65, 64), (64, 65, 33), (98, 97, 96, 95, 94, 93, 92, 91, 90, 89, 88, 87, 86, 85, 84, 83, 82, 81, 80, 79, 78, 77, 76, 75, 74, 73, 72, 71, 70, 69, 68, 67), (69, 66, 68), (70, 66, 69), (71, 66, 70), (72, 66, 71), (73, 66, 72), (74, 66, 73), (75, 66, 74), (76, 66, 75), (77, 66, 76), (78, 66, 77), (79, 66, 78), (80, 66, 79), (81, 66, 80), (82, 66, 81), (83, 66, 82), (84, 66, 83), (85, 66, 84), (86, 66, 85), (87, 66, 86), (88, 66, 87), (89, 66, 88), (90, 66, 89), (91, 66, 90), (92, 66, 91), (93, 66, 92), (94, 66, 93), (95, 66, 94), (96, 66, 95), (97, 66, 96), (68, 66, 67), (98, 66, 97), (67, 66, 98), (101, 99, 100), (102, 99, 101), (103, 99, 102), (104, 99, 103), (105, 99, 104), (106, 99, 105), (107, 99, 106), (108, 99, 107), (109, 99, 108), (110, 99, 109), (111, 99, 110), (112, 99, 111), (113, 99, 112), (114, 99, 113), (115, 99, 114), (116, 99, 115), (117, 99, 116), (118, 99, 117), (119, 99, 118), (120, 99, 119), (121, 99, 120), (122, 99, 121), (123, 99, 122), (124, 99, 123), (125, 99, 124), (126, 99, 125), (127, 99, 126), (128, 99, 127), (129, 99, 128), (130, 99, 129), (100, 99, 131), (131, 99, 130), (131, 130, 129, 128, 127, 126, 125, 124, 123, 122, 121, 120, 119, 118, 117, 116, 115, 114, 113, 112, 111, 110, 109, 108, 107, 106, 105, 104, 103, 102, 101, 100)])
_uv = me_cone.uv_layers.new(name='UVMap')
_uv.uv.foreach_set('vector', [0.25, 0.49, 0.25, 0.25, 0.2968, 0.4854, 0.2968, 0.4854, 0.25, 0.25, 0.3418, 0.4717, 0.3418, 0.4717, 0.25, 0.25, 0.3833, 0.4496, 0.3833, 0.4496, 0.25, 0.25, 0.4197, 0.4197, 0.4197, 0.4197, 0.25, 0.25, 0.4496, 0.3833, 0.4496, 0.3833, 0.25, 0.25, 0.4717, 0.3418, 0.4717, 0.3418, 0.25, 0.25, 0.4854, 0.2968, 0.4854, 0.2968, 0.25, 0.25, 0.49, 0.25, 0.49, 0.25, 0.25, 0.25, 0.4854, 0.2032, 0.4854, 0.2032, 0.25, 0.25, 0.4717, 0.1582, 0.4717, 0.1582, 0.25, 0.25, 0.4496, 0.1167, 0.4496, 0.1167, 0.25, 0.25, 0.4197, 0.08029, 0.4197, 0.08029, 0.25, 0.25, 0.3833, 0.05045, 0.3833, 0.05045, 0.25, 0.25, 0.3418, 0.02827, 0.3418, 0.02827, 0.25, 0.25, 0.2968, 0.01461, 0.2968, 0.01461, 0.25, 0.25, 0.25, 0.01, 0.25, 0.01, 0.25, 0.25, 0.2032, 0.01461, 0.2032, 0.01461, 0.25, 0.25, 0.1582, 0.02827, 0.1582, 0.02827, 0.25, 0.25, 0.1167, 0.05045, 0.1167, 0.05045, 0.25, 0.25, 0.08029, 0.08029, 0.08029, 0.08029, 0.25, 0.25, 0.05045, 0.1167, 0.05045, 0.1167, 0.25, 0.25, 0.02827, 0.1582, 0.02827, 0.1582, 0.25, 0.25, 0.01461, 0.2032, 0.01461, 0.2032, 0.25, 0.25, 0.01, 0.25, 0.01, 0.25, 0.25, 0.25, 0.01461, 0.2968, 0.01461, 0.2968, 0.25, 0.25, 0.02827, 0.3418, 0.02827, 0.3418, 0.25, 0.25, 0.05045, 0.3833, 0.05045, 0.3833, 0.25, 0.25, 0.08029, 0.4197, 0.08029, 0.4197, 0.25, 0.25, 0.1167, 0.4496, 0.1167, 0.4496, 0.25, 0.25, 0.1582, 0.4717, 0.75, 0.49, 0.7968, 0.4854, 0.8418, 0.4717, 0.8833, 0.4496, 0.9197, 0.4197, 0.9496, 0.3833, 0.9717, 0.3418, 0.9854, 0.2968, 0.99, 0.25, 0.9854, 0.2032, 0.9717, 0.1582, 0.9496, 0.1167, 0.9197, 0.08029, 0.8833, 0.05045, 0.8418, 0.02827, 0.7968, 0.01461, 0.75, 0.01, 0.7032, 0.01461, 0.6582, 0.02827, 0.6167, 0.05045, 0.5803, 0.08029, 0.5504, 0.1167, 0.5283, 0.1582, 0.5146, 0.2032, 0.51, 0.25, 0.5146, 0.2968, 0.5283, 0.3418, 0.5504, 0.3833, 0.5803, 0.4197, 0.6167, 0.4496, 0.6582, 0.4717, 0.7032, 0.4854, 0.1582, 0.4717, 0.25, 0.25, 0.2032, 0.4854, 0.2032, 0.4854, 0.25, 0.25, 0.25, 0.49, 0.25, 0.49, 0.25, 0.25, 0.2968, 0.4854, 0.2968, 0.4854, 0.25, 0.25, 0.3418, 0.4717, 0.3418, 0.4717, 0.25, 0.25, 0.3833, 0.4496, 0.3833, 0.4496, 0.25, 0.25, 0.4197, 0.4197, 0.4197, 0.4197, 0.25, 0.25, 0.4496, 0.3833, 0.4496, 0.3833, 0.25, 0.25, 0.4717, 0.3418, 0.4717, 0.3418, 0.25, 0.25, 0.4854, 0.2968, 0.4854, 0.2968, 0.25, 0.25, 0.49, 0.25, 0.49, 0.25, 0.25, 0.25, 0.4854, 0.2032, 0.4854, 0.2032, 0.25, 0.25, 0.4717, 0.1582, 0.4717, 0.1582, 0.25, 0.25, 0.4496, 0.1167, 0.4496, 0.1167, 0.25, 0.25, 0.4197, 0.08029, 0.4197, 0.08029, 0.25, 0.25, 0.3833, 0.05045, 0.3833, 0.05045, 0.25, 0.25, 0.3418, 0.02827, 0.3418, 0.02827, 0.25, 0.25, 0.2968, 0.01461, 0.2968, 0.01461, 0.25, 0.25, 0.25, 0.01, 0.25, 0.01, 0.25, 0.25, 0.2032, 0.01461, 0.2032, 0.01461, 0.25, 0.25, 0.1582, 0.02827, 0.1582, 0.02827, 0.25, 0.25, 0.1167, 0.05045, 0.1167, 0.05045, 0.25, 0.25, 0.08029, 0.08029, 0.08029, 0.08029, 0.25, 0.25, 0.05045, 0.1167, 0.05045, 0.1167, 0.25, 0.25, 0.02827, 0.1582, 0.02827, 0.1582, 0.25, 0.25, 0.01461, 0.2032, 0.01461, 0.2032, 0.25, 0.25, 0.01, 0.25, 0.01, 0.25, 0.25, 0.25, 0.01461, 0.2968, 0.01461, 0.2968, 0.25, 0.25, 0.02827, 0.3418, 0.02827, 0.3418, 0.25, 0.25, 0.05045, 0.3833, 0.05045, 0.3833, 0.25, 0.25, 0.08029, 0.4197, 0.08029, 0.4197, 0.25, 0.25, 0.1167, 0.4496, 0.1167, 0.4496, 0.25, 0.25, 0.1582, 0.4717, 0.75, 0.49, 0.7968, 0.4854, 0.8418, 0.4717, 0.8833, 0.4496, 0.9197, 0.4197, 0.9496, 0.3833, 0.9717, 0.3418, 0.9854, 0.2968, 0.99, 0.25, 0.9854, 0.2032, 0.9717, 0.1582, 0.9496, 0.1167, 0.9197, 0.08029, 0.8833, 0.05045, 0.8418, 0.02827, 0.7968, 0.01461, 0.75, 0.01, 0.7032, 0.01461, 0.6582, 0.02827, 0.6167, 0.05045, 0.5803, 0.08029, 0.5504, 0.1167, 0.5283, 0.1582, 0.5146, 0.2032, 0.51, 0.25, 0.5146, 0.2968, 0.5283, 0.3418, 0.5504, 0.3833, 0.5803, 0.4197, 0.6167, 0.4496, 0.6582, 0.4717, 0.7032, 0.4854, 0.1582, 0.4717, 0.25, 0.25, 0.2032, 0.4854, 0.2032, 0.4854, 0.25, 0.25, 0.25, 0.49, 0.75, 0.49, 0.7968, 0.4854, 0.8418, 0.4717, 0.8833, 0.4496, 0.9197, 0.4197, 0.9496, 0.3833, 0.9717, 0.3418, 0.9854, 0.2968, 0.99, 0.25, 0.9854, 0.2032, 0.9717, 0.1582, 0.9496, 0.1167, 0.9197, 0.08029, 0.8833, 0.05045, 0.8418, 0.02827, 0.7968, 0.01461, 0.75, 0.01, 0.7032, 0.01461, 0.6582, 0.02827, 0.6167, 0.05045, 0.5803, 0.08029, 0.5504, 0.1167, 0.5283, 0.1582, 0.5146, 0.2032, 0.51, 0.25, 0.5146, 0.2968, 0.5283, 0.3418, 0.5504, 0.3833, 0.5803, 0.4197, 0.6167, 0.4496, 0.6582, 0.4717, 0.7032, 0.4854, 0.1167, 0.4496, 0.25, 0.25, 0.1582, 0.4717, 0.08029, 0.4197, 0.25, 0.25, 0.1167, 0.4496, 0.05045, 0.3833, 0.25, 0.25, 0.08029, 0.4197, 0.02827, 0.3418, 0.25, 0.25, 0.05045, 0.3833, 0.01461, 0.2968, 0.25, 0.25, 0.02827, 0.3418, 0.01, 0.25, 0.25, 0.25, 0.01461, 0.2968, 0.01461, 0.2032, 0.25, 0.25, 0.01, 0.25, 0.02827, 0.1582, 0.25, 0.25, 0.01461, 0.2032, 0.05045, 0.1167, 0.25, 0.25, 0.02827, 0.1582, 0.08029, 0.08029, 0.25, 0.25, 0.05045, 0.1167, 0.1167, 0.05045, 0.25, 0.25, 0.08029, 0.08029, 0.1582, 0.02827, 0.25, 0.25, 0.1167, 0.05045, 0.2032, 0.01461, 0.25, 0.25, 0.1582, 0.02827, 0.25, 0.01, 0.25, 0.25, 0.2032, 0.01461, 0.2968, 0.01461, 0.25, 0.25, 0.25, 0.01, 0.3418, 0.02827, 0.25, 0.25, 0.2968, 0.01461, 0.3833, 0.05045, 0.25, 0.25, 0.3418, 0.02827, 0.4197, 0.08029, 0.25, 0.25, 0.3833, 0.05045, 0.4496, 0.1167, 0.25, 0.25, 0.4197, 0.08029, 0.4717, 0.1582, 0.25, 0.25, 0.4496, 0.1167, 0.4854, 0.2032, 0.25, 0.25, 0.4717, 0.1582, 0.49, 0.25, 0.25, 0.25, 0.4854, 0.2032, 0.4854, 0.2968, 0.25, 0.25, 0.49, 0.25, 0.4717, 0.3418, 0.25, 0.25, 0.4854, 0.2968, 0.4496, 0.3833, 0.25, 0.25, 0.4717, 0.3418, 0.4197, 0.4197, 0.25, 0.25, 0.4496, 0.3833, 0.3833, 0.4496, 0.25, 0.25, 0.4197, 0.4197, 0.3418, 0.4717, 0.25, 0.25, 0.3833, 0.4496, 0.2968, 0.4854, 0.25, 0.25, 0.3418, 0.4717, 0.1582, 0.4717, 0.25, 0.25, 0.2032, 0.4854, 0.25, 0.49, 0.25, 0.25, 0.2968, 0.4854, 0.2032, 0.4854, 0.25, 0.25, 0.25, 0.49, 0.1582, 0.4717, 0.25, 0.25, 0.2032, 0.4854, 0.1167, 0.4496, 0.25, 0.25, 0.1582, 0.4717, 0.08029, 0.4197, 0.25, 0.25, 0.1167, 0.4496, 0.05045, 0.3833, 0.25, 0.25, 0.08029, 0.4197, 0.02827, 0.3418, 0.25, 0.25, 0.05045, 0.3833, 0.01461, 0.2968, 0.25, 0.25, 0.02827, 0.3418, 0.01, 0.25, 0.25, 0.25, 0.01461, 0.2968, 0.01461, 0.2032, 0.25, 0.25, 0.01, 0.25, 0.02827, 0.1582, 0.25, 0.25, 0.01461, 0.2032, 0.05045, 0.1167, 0.25, 0.25, 0.02827, 0.1582, 0.08029, 0.08029, 0.25, 0.25, 0.05045, 0.1167, 0.1167, 0.05045, 0.25, 0.25, 0.08029, 0.08029, 0.1582, 0.02827, 0.25, 0.25, 0.1167, 0.05045, 0.2032, 0.01461, 0.25, 0.25, 0.1582, 0.02827, 0.25, 0.01, 0.25, 0.25, 0.2032, 0.01461, 0.2968, 0.01461, 0.25, 0.25, 0.25, 0.01, 0.3418, 0.02827, 0.25, 0.25, 0.2968, 0.01461, 0.3833, 0.05045, 0.25, 0.25, 0.3418, 0.02827, 0.4197, 0.08029, 0.25, 0.25, 0.3833, 0.05045, 0.4496, 0.1167, 0.25, 0.25, 0.4197, 0.08029, 0.4717, 0.1582, 0.25, 0.25, 0.4496, 0.1167, 0.4854, 0.2032, 0.25, 0.25, 0.4717, 0.1582, 0.49, 0.25, 0.25, 0.25, 0.4854, 0.2032, 0.4854, 0.2968, 0.25, 0.25, 0.49, 0.25, 0.4717, 0.3418, 0.25, 0.25, 0.4854, 0.2968, 0.4496, 0.3833, 0.25, 0.25, 0.4717, 0.3418, 0.4197, 0.4197, 0.25, 0.25, 0.4496, 0.3833, 0.3833, 0.4496, 0.25, 0.25, 0.4197, 0.4197, 0.3418, 0.4717, 0.25, 0.25, 0.3833, 0.4496, 0.2968, 0.4854, 0.25, 0.25, 0.3418, 0.4717, 0.2032, 0.4854, 0.25, 0.25, 0.25, 0.49, 0.25, 0.49, 0.25, 0.25, 0.2968, 0.4854, 0.75, 0.49, 0.7968, 0.4854, 0.8418, 0.4717, 0.8833, 0.4496, 0.9197, 0.4197, 0.9496, 0.3833, 0.9717, 0.3418, 0.9854, 0.2968, 0.99, 0.25, 0.9854, 0.2032, 0.9717, 0.1582, 0.9496, 0.1167, 0.9197, 0.08029, 0.8833, 0.05045, 0.8418, 0.02827, 0.7968, 0.01461, 0.75, 0.01, 0.7032, 0.01461, 0.6582, 0.02827, 0.6167, 0.05045, 0.5803, 0.08029, 0.5504, 0.1167, 0.5283, 0.1582, 0.5146, 0.2032, 0.51, 0.25, 0.5146, 0.2968, 0.5283, 0.3418, 0.5504, 0.3833, 0.5803, 0.4197, 0.6167, 0.4496, 0.6582, 0.4717, 0.7032, 0.4854])
me_cone.use_remesh_fix_poles = True
me_cone.use_remesh_preserve_attributes = False
me_cone.update()

# ---- objects
ob_light = bpy.data.objects.new('Light', light_light)
ob_camera = bpy.data.objects.new('Camera', cam_camera)
ob_base = bpy.data.objects.new('Base', me_cube_002)
ob_tree = bpy.data.objects.new('Tree', me_cone)

# ---- transforms, parenting, visibility, modifiers, constraints
ob_light.location = (4.076, 1.005, 5.904)
ob_light.rotation_euler = (0.6503, 0.05522, 1.866)
ob_light.lock_rotations_4d = False
ob_light.empty_display_type = 'ARROWS'
ob_light.color = (0.0, 0.0, 0.0, 0.0)
ob_light.lineart.crease_threshold = 0.0
ob_camera.location = (7.359, -6.926, 4.958)
ob_camera.rotation_euler = (1.109, 0.0, 0.8149)
ob_camera.lock_rotations_4d = False
ob_camera.empty_display_type = 'ARROWS'
ob_camera.color = (0.0, 0.0, 0.0, 0.0)
ob_camera.display_type = 'WIRE'
ob_camera.lineart.crease_threshold = 0.0
ob_base.location = (0.0, 0.0, 0.0)
ob_tree.location = (0.0, 0.0, 0.0)

# ---- collection membership
col_collection.objects.link(ob_light)
col_collection.objects.link(ob_camera)
col_collection.objects.link(ob_base)
col_collection.objects.link(ob_tree)

# ---- scene / render settings (as saved in the file)
scene.camera = ob_camera
scene.frame_start = 1; scene.frame_end = 250; scene.frame_set(1)
scene.render.engine = 'BLENDER_EEVEE_NEXT'
scene.cycles.sampling_pattern = 'TABULATED_SOBOL'
scene.cycles.use_light_tree = False
scene.view_settings.view_transform = 'Filmic'
bpy.context.view_layer.update()
